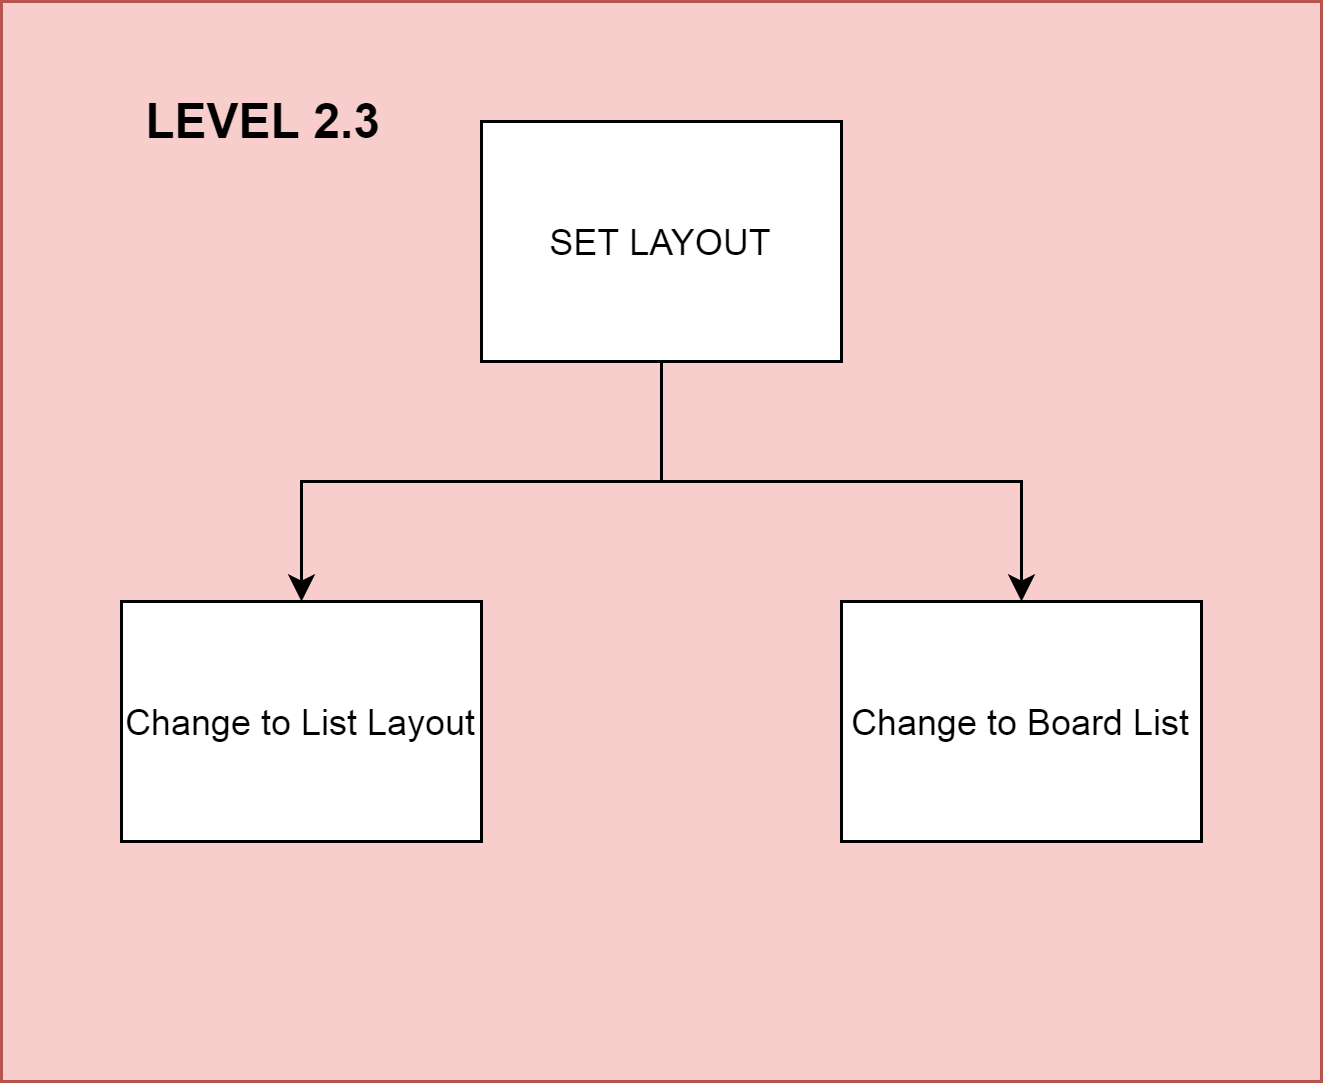

The diagram above was exported from draw.io. Its source (the exported page's mxGraphModel, read from the mxfile embedded in the PNG):
<mxGraphModel dx="3023" dy="-1570" grid="1" gridSize="10" guides="1" tooltips="1" connect="1" arrows="1" fold="1" page="1" pageScale="1" pageWidth="850" pageHeight="1100" math="0" shadow="0">
  <root>
    <mxCell id="0" />
    <mxCell id="1" parent="0" />
    <mxCell id="PKusH_Q-euZtaFJWXkb5-175" value="" style="rounded=0;whiteSpace=wrap;html=1;fillColor=#f8cecc;strokeColor=#b85450;" vertex="1" parent="1">
      <mxGeometry x="-1320" y="2330" width="440" height="360" as="geometry" />
    </mxCell>
    <mxCell id="PKusH_Q-euZtaFJWXkb5-176" style="edgeStyle=orthogonalEdgeStyle;rounded=0;orthogonalLoop=1;jettySize=auto;html=1;exitX=0.5;exitY=1;exitDx=0;exitDy=0;" edge="1" parent="1" source="PKusH_Q-euZtaFJWXkb5-178" target="PKusH_Q-euZtaFJWXkb5-179">
      <mxGeometry relative="1" as="geometry" />
    </mxCell>
    <mxCell id="PKusH_Q-euZtaFJWXkb5-177" style="edgeStyle=orthogonalEdgeStyle;rounded=0;orthogonalLoop=1;jettySize=auto;html=1;exitX=0.5;exitY=1;exitDx=0;exitDy=0;" edge="1" parent="1" source="PKusH_Q-euZtaFJWXkb5-178" target="PKusH_Q-euZtaFJWXkb5-180">
      <mxGeometry relative="1" as="geometry" />
    </mxCell>
    <mxCell id="PKusH_Q-euZtaFJWXkb5-178" value="SET LAYOUT" style="rounded=0;whiteSpace=wrap;html=1;" vertex="1" parent="1">
      <mxGeometry x="-1160" y="2370" width="120" height="80" as="geometry" />
    </mxCell>
    <mxCell id="PKusH_Q-euZtaFJWXkb5-179" value="Change to List Layout" style="rounded=0;whiteSpace=wrap;html=1;" vertex="1" parent="1">
      <mxGeometry x="-1280" y="2530" width="120" height="80" as="geometry" />
    </mxCell>
    <mxCell id="PKusH_Q-euZtaFJWXkb5-180" value="Change to Board List" style="rounded=0;whiteSpace=wrap;html=1;" vertex="1" parent="1">
      <mxGeometry x="-1040" y="2530" width="120" height="80" as="geometry" />
    </mxCell>
    <mxCell id="PKusH_Q-euZtaFJWXkb5-181" value="LEVEL 2.3" style="text;html=1;strokeColor=none;fillColor=none;align=center;verticalAlign=middle;whiteSpace=wrap;rounded=0;fontSize=16;fontStyle=1" vertex="1" parent="1">
      <mxGeometry x="-1275" y="2360" width="85" height="20" as="geometry" />
    </mxCell>
  </root>
</mxGraphModel>